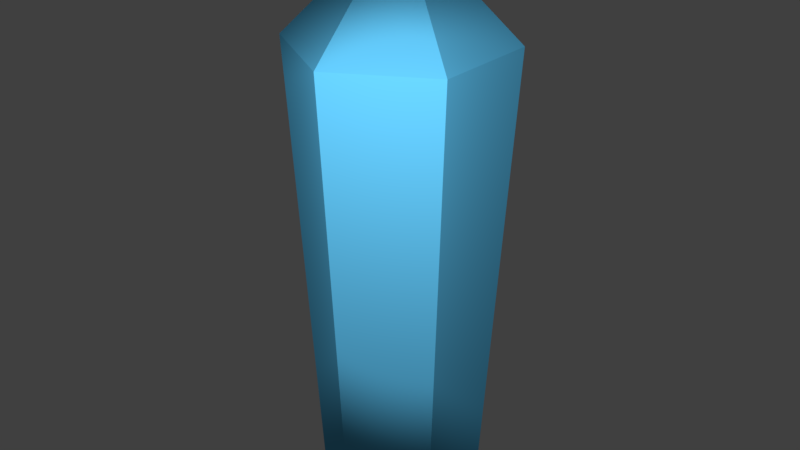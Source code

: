# Source: crystal.blend  (saved by Blender 2.77.0; exported with 4.5.12 LTS)
import bpy
from mathutils import Matrix  # noqa: F401  (used for matrix-valued properties, if any)

bpy.ops.wm.read_factory_settings(use_empty=True)
scene = bpy.context.scene
scene.name = 'Scene'

# ---- collections
col_collection_1 = bpy.data.collections.new('Collection 1'); scene.collection.children.link(col_collection_1)

# ---- materials (node trees are filled in below, after node groups)
mat_crystalblue = bpy.data.materials.new('CrystalBlue')
mat_crystalblue.alpha_threshold = 0.0
mat_crystalblue.use_transparent_shadow = False
mat_crystalblue.diffuse_color = (0.1041, 0.4918, 0.8, 1.0)
mat_crystalblue.specular_color = (0.03648, 1.0, 0.8611)
mat_crystalblue.roughness = 0.5
mat_crystalblue.specular_intensity = 0.7632

# ---- material node trees

# ---- world
world_world = bpy.data.worlds.new('World'); scene.world = world_world
world_world.color = (0.05088, 0.05088, 0.05088)
world_world.use_sun_shadow = False
world_world.sun_shadow_jitter_overblur = 0.0
world_world.cycles.sampling_method = 'MANUAL'

# ---- lights
light_point = bpy.data.lights.new('Point', 'SPOT')
light_point.transmission_factor = 0.0
light_point.energy = 100.0
light_point.shadow_buffer_clip_start = 0.5
light_point.shadow_soft_size = 0.1
light_point.shadow_maximum_resolution = 0.006
light_point.use_absolute_resolution = True

# ---- meshes
me_cylinder = bpy.data.meshes.new('Cylinder')
me_cylinder.from_pydata([(-5.119e-09, 0.7423, -1.0), (-1.987e-08, 0.0, 1.0), (0.6429, 0.3712, -1.0), (0.0, 0.0, 1.0), (0.6429, -0.3712, -1.0), (0.0, 0.0, 1.0), (-7.002e-08, -0.7423, -1.0), (-1.987e-08, 0.0, 1.0), (-0.6429, -0.3712, -1.0), (0.0, 0.0, 1.0), (-0.6429, 0.3712, -1.0), (0.0, 0.0, 1.0), (0.0, 1.0, 0.625), (0.866, 0.5, 0.625), (0.866, -0.5, 0.625), (-8.742e-08, -1.0, 0.625), (-0.866, -0.5, 0.625), (-0.866, 0.5, 0.625)], [], [(12, 1, 3, 13), (13, 3, 5, 14), (14, 5, 7, 15), (15, 7, 9, 16), (3, 1, 11, 9, 7, 5), (16, 9, 11, 17), (17, 11, 1, 12), (0, 2, 4, 6, 8, 10), (10, 17, 12, 0), (8, 16, 17, 10), (6, 15, 16, 8), (4, 14, 15, 6), (2, 13, 14, 4), (0, 12, 13, 2)])
me_cylinder.materials.append(mat_crystalblue)
me_cylinder.use_remesh_preserve_volume = False
me_cylinder.use_remesh_preserve_attributes = False
me_cylinder.use_mirror_vertex_groups = False
me_cylinder.update()

# ---- objects
ob_point = bpy.data.objects.new('Point', light_point)
ob_cylinder = bpy.data.objects.new('Cylinder', me_cylinder)

# ---- transforms, parenting, visibility, modifiers, constraints
ob_point.location = (0.866, -1.373, 1.978)
ob_point.rotation_euler = (1.074, -0.291, 0.6602)
ob_point.lineart.crease_threshold = 0.0
ob_cylinder.location = (0.0, 0.0, 1.022)
ob_cylinder.scale = (0.3818, 0.3818, 1.02)
ob_cylinder.lineart.crease_threshold = 0.0

# ---- collection membership
col_collection_1.objects.link(ob_point)
col_collection_1.objects.link(ob_cylinder)

# ---- scene / render settings (as saved in the file)
scene.frame_start = 1; scene.frame_end = 250; scene.frame_set(1)
scene.render.engine = 'BLENDER_EEVEE_NEXT'
scene.render.resolution_percentage = 50
scene.render.dither_intensity = 0.0
scene.cycles.use_denoising = False
scene.cycles.samples = 128
scene.cycles.sampling_pattern = 'TABULATED_SOBOL'
scene.cycles.light_sampling_threshold = 0.0
scene.cycles.use_adaptive_sampling = False
scene.cycles.use_light_tree = False
scene.cycles.blur_glossy = 0.0
scene.cycles.sample_clamp_indirect = 0.0
scene.view_settings.view_transform = 'Standard'
bpy.context.view_layer.update()

# ---- added for rendering (the .blend has no active camera): camera
cam_auto = bpy.data.cameras.new('AutoCamera')
cam_auto.lens = 50.0
cam_auto.sensor_width = 36.0
cam_auto.clip_end = 1000.0
ob_auto_camera = bpy.data.objects.new('AutoCamera', cam_auto)
scene.collection.objects.link(ob_auto_camera)
ob_auto_camera.location = (2.10557, -2.52669, 2.70659)
ob_auto_camera.rotation_euler = (1.09748, -7.21219e-08, 0.694738)
scene.camera = ob_auto_camera
bpy.context.view_layer.update()
